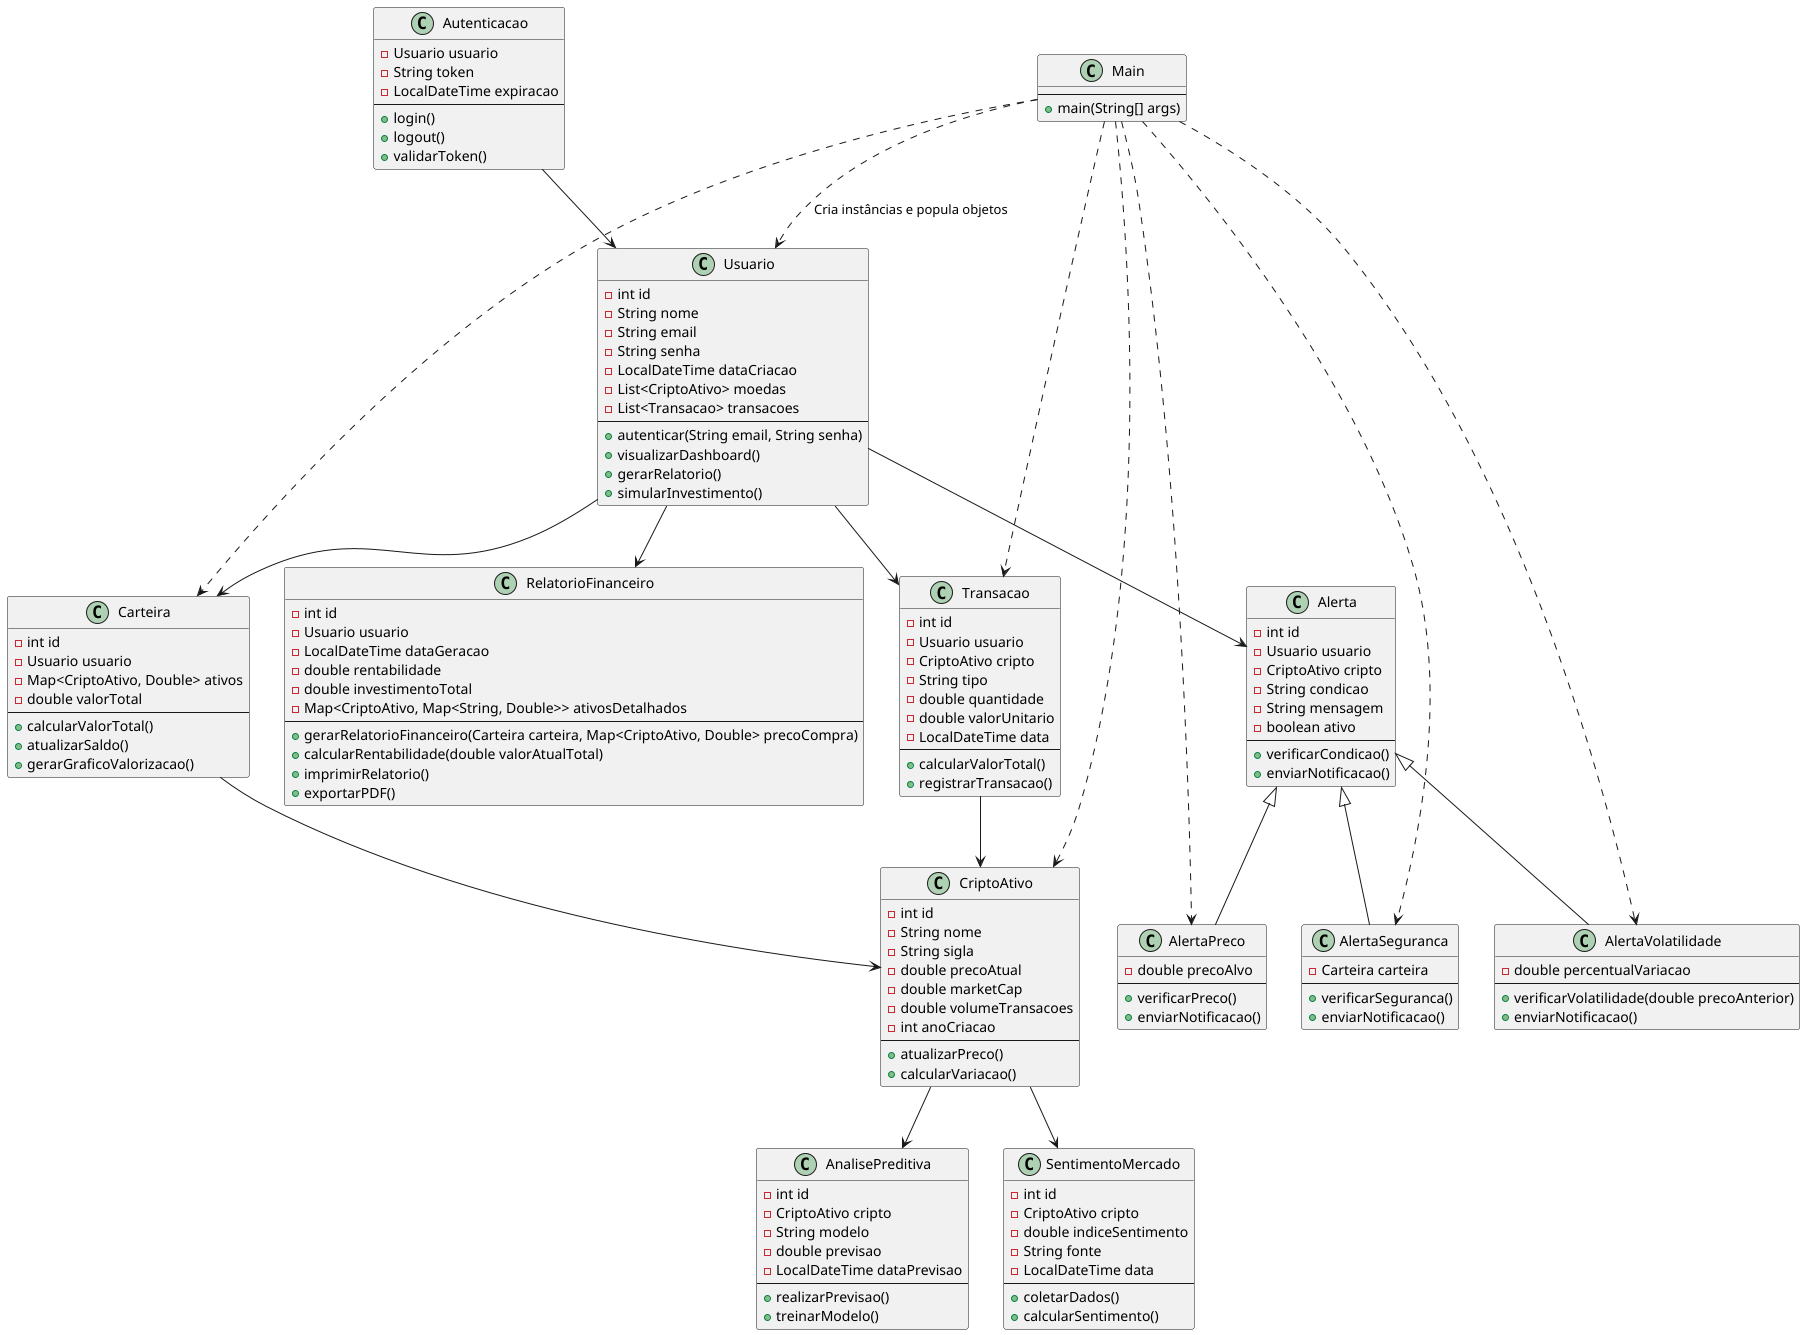

The diagram above was rendered by PlantUML. Its source (embedded in the PNG):
@startuml

class Usuario {
    - int id
    - String nome
    - String email
    - String senha
    - LocalDateTime dataCriacao
    - List<CriptoAtivo> moedas
    - List<Transacao> transacoes
    --
    + autenticar(String email, String senha)
    + visualizarDashboard()
    + gerarRelatorio()
    + simularInvestimento()
}

class CriptoAtivo {
    - int id
    - String nome
    - String sigla
    - double precoAtual
    - double marketCap
    - double volumeTransacoes
    - int anoCriacao
    --
    + atualizarPreco()
    + calcularVariacao()
}

class Transacao {
    - int id
    - Usuario usuario
    - CriptoAtivo cripto
    - String tipo
    - double quantidade
    - double valorUnitario
    - LocalDateTime data
    --
    + calcularValorTotal()
    + registrarTransacao()
}

class Carteira {
    - int id
    - Usuario usuario
    - Map<CriptoAtivo, Double> ativos
    - double valorTotal
    --
    + calcularValorTotal()
    + atualizarSaldo()
    + gerarGraficoValorizacao()
}

class RelatorioFinanceiro {
    - int id
    - Usuario usuario
    - LocalDateTime dataGeracao
    - double rentabilidade
    - double investimentoTotal
    - Map<CriptoAtivo, Map<String, Double>> ativosDetalhados
    --
    + gerarRelatorioFinanceiro(Carteira carteira, Map<CriptoAtivo, Double> precoCompra)
    + calcularRentabilidade(double valorAtualTotal)
    + imprimirRelatorio()
    + exportarPDF()
}

class Alerta {
    - int id
    - Usuario usuario
    - CriptoAtivo cripto
    - String condicao
    - String mensagem
    - boolean ativo
    --
    + verificarCondicao()
    + enviarNotificacao()
}

class AlertaPreco {
    - double precoAlvo
    --
    + verificarPreco()
    + enviarNotificacao()
}

class AlertaSeguranca {
    - Carteira carteira
    --
    + verificarSeguranca()
    + enviarNotificacao()
}

class AlertaVolatilidade {
    - double percentualVariacao
    --
    + verificarVolatilidade(double precoAnterior)
    + enviarNotificacao()
}

class AnalisePreditiva {
    - int id
    - CriptoAtivo cripto
    - String modelo
    - double previsao
    - LocalDateTime dataPrevisao
    --
    + realizarPrevisao()
    + treinarModelo()
}

class SentimentoMercado {
    - int id
    - CriptoAtivo cripto
    - double indiceSentimento
    - String fonte
    - LocalDateTime data
    --
    + coletarDados()
    + calcularSentimento()
}

class Autenticacao {
    - Usuario usuario
    - String token
    - LocalDateTime expiracao
    --
    + login()
    + logout()
    + validarToken()
}

class Main {
    --
    + main(String[] args)
}

Usuario --> Carteira
Usuario --> Transacao
Usuario --> RelatorioFinanceiro
Usuario --> Alerta
Carteira --> CriptoAtivo
Transacao --> CriptoAtivo
CriptoAtivo --> AnalisePreditiva
CriptoAtivo --> SentimentoMercado
Autenticacao --> Usuario

Alerta <|-- AlertaPreco
Alerta <|-- AlertaSeguranca
Alerta <|-- AlertaVolatilidade

Main ..> Usuario : Cria instâncias e popula objetos
Main ..> CriptoAtivo
Main ..> Carteira
Main ..> Transacao
Main ..> AlertaPreco
Main ..> AlertaSeguranca
Main ..> AlertaVolatilidade

@enduml